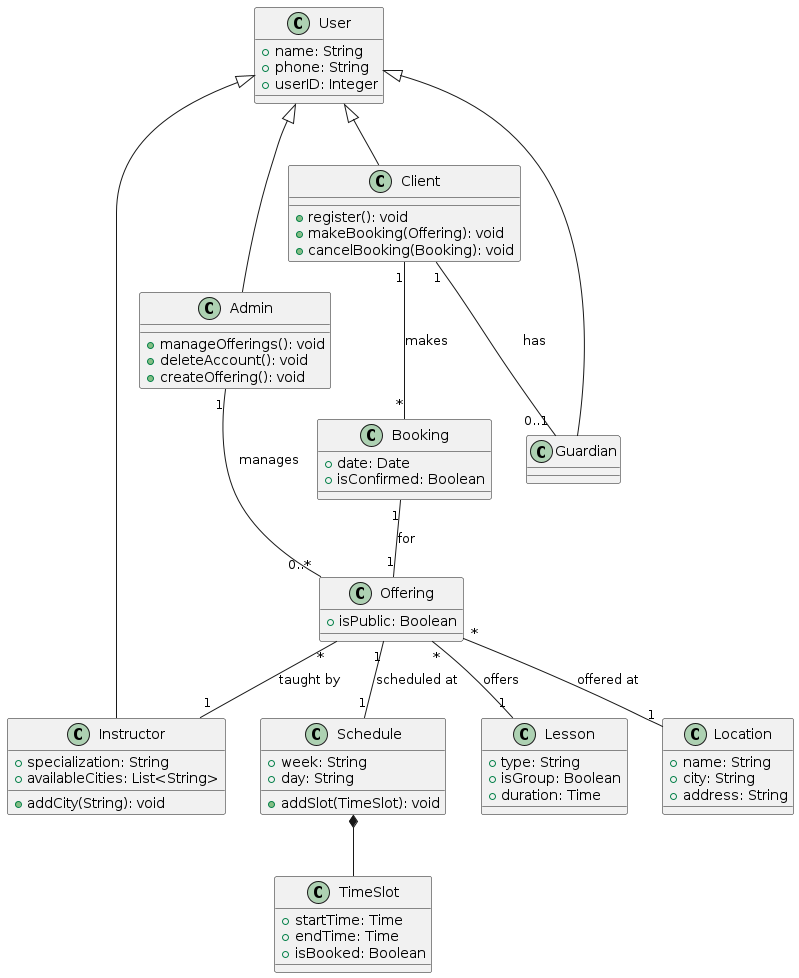

The diagram above was rendered by PlantUML. Its source (embedded in the PNG):
@startuml Lesson_Management_System_Class_Diagram

class User {
    + name: String
    + phone: String
    + userID: Integer
}
class Location {
    + name: String
    + city: String
    + address: String
}

class Schedule {
    + week: String
    + day: String
    + addSlot(TimeSlot): void
}

class TimeSlot {
    + startTime: Time
    + endTime: Time
    + isBooked: Boolean
}

class Lesson {
    + type: String
    + isGroup: Boolean
    + duration: Time
}

class Instructor {
    + specialization: String
    + availableCities: List<String>
    + addCity(String): void
}

class Offering {
    + isPublic: Boolean
}

class Client {
    + register(): void
    + makeBooking(Offering): void
    + cancelBooking(Booking): void
}

class Booking {
    + date: Date
    + isConfirmed: Boolean
}

class Admin {
    + manageOfferings(): void
    + deleteAccount(): void
    + createOffering(): void
}

class Guardian {

}

Schedule *-- TimeSlot
Offering "*" -- "1" Lesson : offers
Offering "*" -- "1" Location : offered at
Offering "1" -- "1" Schedule : scheduled at
Offering "*" -- "1" Instructor : taught by
Client "1" -- "*" Booking : makes
Booking "1" -- "1" Offering : for
Client "1" -- "0..1" Guardian : has
User <|-- Guardian
User <|-- Client
User <|-- Instructor
User <|-- Admin
Admin "1" -- "0..*" Offering: manages

@enduml